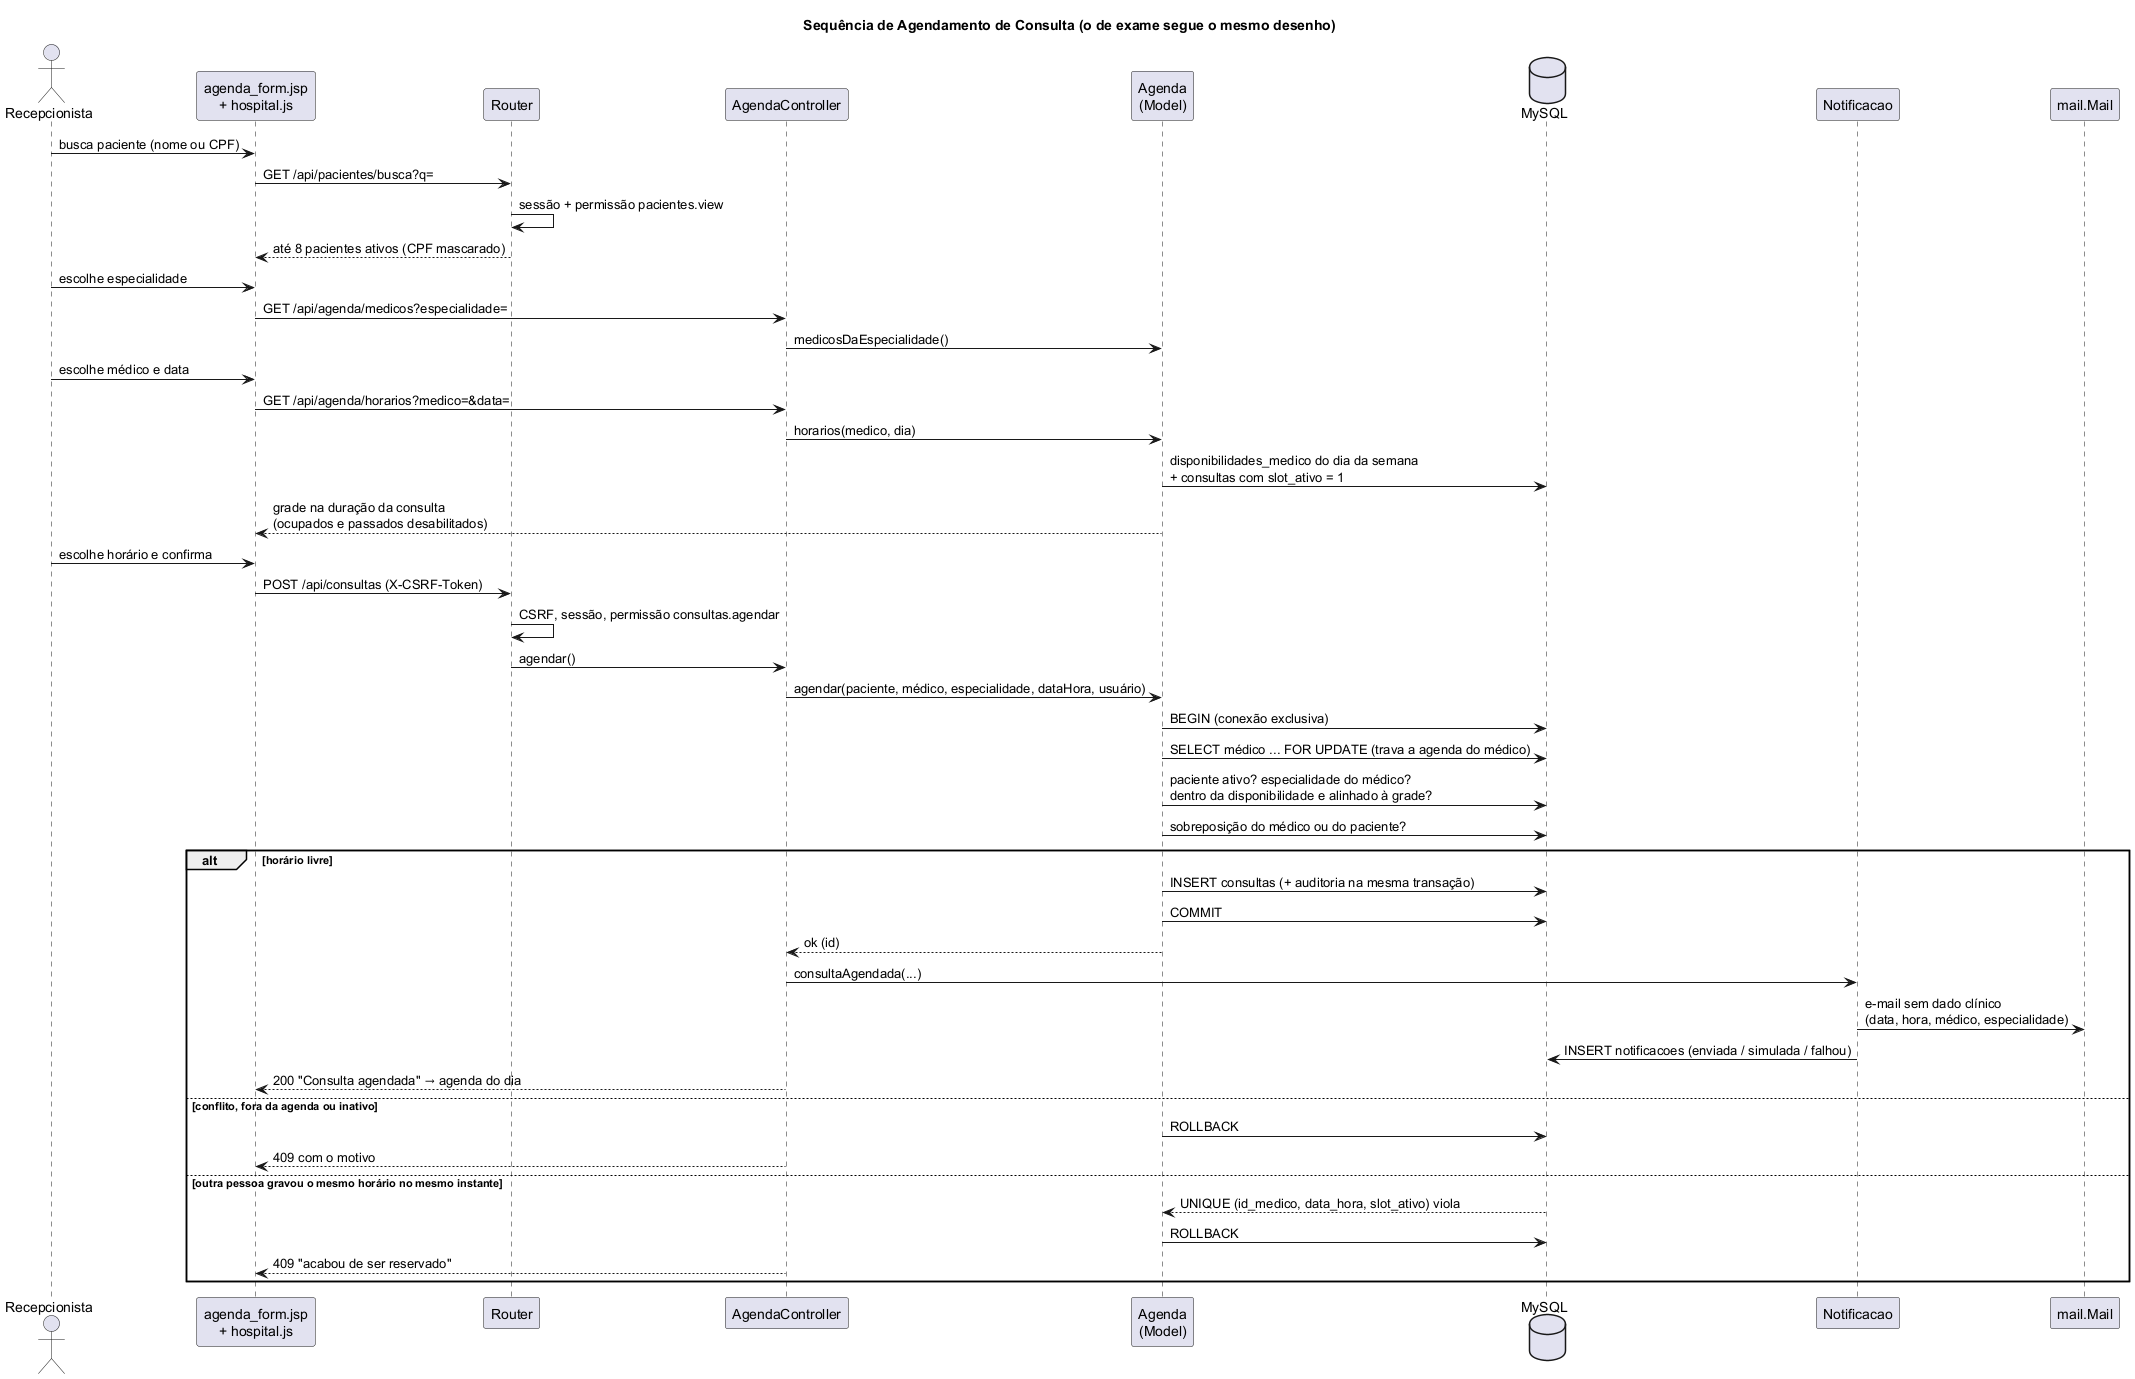

The diagram above was rendered by PlantUML. Its source (embedded in the PNG):
@startuml Seq_Agendamento
!pragma layout smetana
title Sequência de Agendamento de Consulta (o de exame segue o mesmo desenho)

actor "Recepcionista" as User
participant "agenda_form.jsp\n+ hospital.js" as View
participant "Router" as Router
participant "AgendaController" as Ctrl
participant "Agenda\n(Model)" as Model
database "MySQL" as DB
participant "Notificacao" as Notif
participant "mail.Mail" as Mail

User -> View : busca paciente (nome ou CPF)
View -> Router : GET /api/pacientes/busca?q=
Router -> Router : sessão + permissão pacientes.view
Router --> View : até 8 pacientes ativos (CPF mascarado)

User -> View : escolhe especialidade
View -> Ctrl : GET /api/agenda/medicos?especialidade=
Ctrl -> Model : medicosDaEspecialidade()
User -> View : escolhe médico e data
View -> Ctrl : GET /api/agenda/horarios?medico=&data=
Ctrl -> Model : horarios(medico, dia)
Model -> DB : disponibilidades_medico do dia da semana\n+ consultas com slot_ativo = 1
Model --> View : grade na duração da consulta\n(ocupados e passados desabilitados)

User -> View : escolhe horário e confirma
View -> Router : POST /api/consultas (X-CSRF-Token)
Router -> Router : CSRF, sessão, permissão consultas.agendar
Router -> Ctrl : agendar()
Ctrl -> Model : agendar(paciente, médico, especialidade, dataHora, usuário)
Model -> DB : BEGIN (conexão exclusiva)
Model -> DB : SELECT médico ... FOR UPDATE (trava a agenda do médico)
Model -> DB : paciente ativo? especialidade do médico?\ndentro da disponibilidade e alinhado à grade?
Model -> DB : sobreposição do médico ou do paciente?
alt horário livre
    Model -> DB : INSERT consultas (+ auditoria na mesma transação)
    Model -> DB : COMMIT
    Model --> Ctrl : ok (id)
    Ctrl -> Notif : consultaAgendada(...)
    Notif -> Mail : e-mail sem dado clínico\n(data, hora, médico, especialidade)
    Notif -> DB : INSERT notificacoes (enviada / simulada / falhou)
    Ctrl --> View : 200 "Consulta agendada" → agenda do dia
else conflito, fora da agenda ou inativo
    Model -> DB : ROLLBACK
    Ctrl --> View : 409 com o motivo
else outra pessoa gravou o mesmo horário no mesmo instante
    DB --> Model : UNIQUE (id_medico, data_hora, slot_ativo) viola
    Model -> DB : ROLLBACK
    Ctrl --> View : 409 "acabou de ser reservado"
end
@enduml